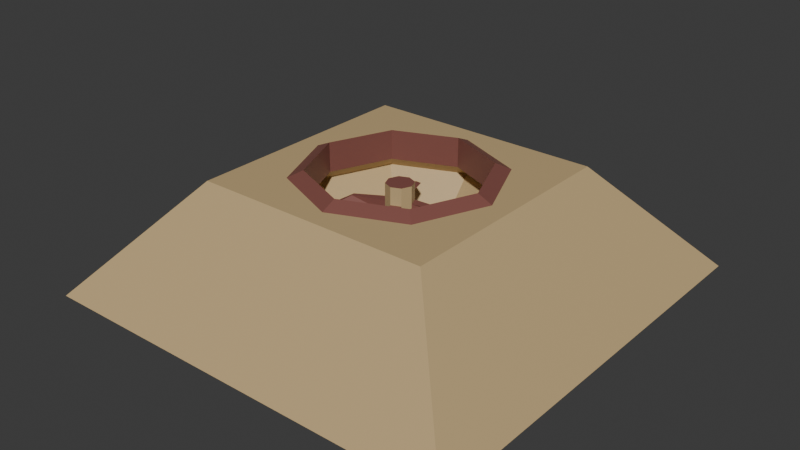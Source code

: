 # Source: Large_Fan.blend  (saved by Blender 5.0.119; exported with 4.5.12 LTS)
import bpy
from mathutils import Matrix  # noqa: F401  (used for matrix-valued properties, if any)

bpy.ops.wm.read_factory_settings(use_empty=True)
scene = bpy.context.scene
scene.name = 'Scene'

# ---- collections
col_collection = bpy.data.collections.new('Collection'); scene.collection.children.link(col_collection)

# ---- materials (node trees are filled in below, after node groups)
mat_material = bpy.data.materials.new('Material')
mat_material.alpha_threshold = 0.0
mat_material.use_backface_culling_lightprobe_volume = False
mat_material.roughness = 0.5
mat_material.line_color = (0.0, 0.0, 0.0, 1.0)
mat_material_001 = bpy.data.materials.new('Material.001')

# ---- material node trees
mat_material.use_nodes = True; mat_material.node_tree.nodes.clear()
_N = mat_material.node_tree.nodes; _L = mat_material.node_tree.links
n0 = _N.new('ShaderNodeOutputMaterial'); n0.name = 'Material Output'; n0.location = (200, 100)
n1 = _N.new('ShaderNodeBsdfPrincipled'); n1.name = 'Principled BSDF'; n1.location = (-200, 100)
n1.inputs[0].default_value = (0.5577, 0.4034, 0.2019, 1.0)
_L.new(n1.outputs[0], n0.inputs[0])
n0.is_active_output = True
mat_material_001.use_nodes = True; mat_material_001.node_tree.nodes.clear()
_N = mat_material_001.node_tree.nodes; _L = mat_material_001.node_tree.links
n0 = _N.new('ShaderNodeBsdfPrincipled'); n0.name = 'Principled BSDF'; n0.location = (-200, 100)
n0.inputs[0].default_value = (0.2259, 0.08052, 0.0652, 1.0)
n1 = _N.new('ShaderNodeOutputMaterial'); n1.name = 'Material Output'; n1.location = (200, 100)
_L.new(n0.outputs[0], n1.inputs[0])
n1.is_active_output = True

# ---- world
world_world = bpy.data.worlds.new('World'); scene.world = world_world
world_world.use_nodes = True; world_world.node_tree.nodes.clear()
_N = world_world.node_tree.nodes; _L = world_world.node_tree.links
n0 = _N.new('ShaderNodeOutputWorld'); n0.name = 'World Output'; n0.location = (200, 100)
n1 = _N.new('ShaderNodeBackground'); n1.name = 'Background'; n1.location = (-200, 100)
n1.inputs[0].default_value = (0.05088, 0.05088, 0.05088, 1.0)
_L.new(n1.outputs[0], n0.inputs[0])
n0.is_active_output = True
world_world.color = (0.05088, 0.05088, 0.05088)
world_world.sun_shadow_jitter_overblur = 0.0

# ---- meshes
me_cube = bpy.data.meshes.new('Cube')
me_cube.from_pydata([(1.0, 1.0, 0.4569), (0.0, 0.8377, 0.1637), (1.803, 1.803, -0.4569), (1.0, -1.0, 0.4569), (0.5923, 0.5923, 0.1637), (1.803, -1.803, -0.4569), (-1.0, 1.0, 0.4569), (0.8377, 0.0, 0.1637), (-1.803, 1.803, -0.4569), (-1.0, -1.0, 0.4569), (0.5923, -0.5923, 0.1637), (-1.803, -1.803, -0.4569), (0.0, -0.8377, 0.1637), (-0.5923, -0.5923, 0.1637), (-0.8377, 0.0, 0.1637), (-0.5923, 0.5923, 0.1637), (-6.925e-09, 0.5739, -0.1574), (0.4058, 0.4058, -0.1574), (0.5739, 2.346e-09, -0.1574), (0.4058, -0.4058, -0.1574), (-6.925e-09, -0.5739, -0.1574), (-0.4058, -0.4058, -0.1574), (-0.5739, 2.346e-09, -0.1574), (-0.4058, 0.4058, -0.1574), (-0.8377, 0.0, 0.4569), (-0.5923, -0.5923, 0.4569), (0.5923, 0.5923, 0.4569), (0.0, 0.8377, 0.4569), (-0.5923, 0.5923, 0.4569), (0.0, -0.8377, 0.4569), (0.8377, 0.0, 0.4569), (0.5923, -0.5923, 0.4569), (5.56e-10, -0.7126, 0.5141), (0.5039, -0.5039, 0.5141), (-0.5039, -0.5039, 0.5141), (-0.7126, -5.56e-10, 0.5141), (-0.5039, 0.5039, 0.5141), (5.56e-10, 0.7126, 0.5141), (0.5039, 0.5039, 0.5141), (0.7126, -5.56e-10, 0.5141), (5.56e-10, 0.7126, 0.2646), (0.5039, 0.5039, 0.2646), (0.7126, -5.56e-10, 0.2646), (0.5039, -0.5039, 0.2646), (5.56e-10, -0.7126, 0.2646), (-0.5039, -0.5039, 0.2646), (-0.7126, -5.56e-10, 0.2646), (-0.5039, 0.5039, 0.2646)], [], [(6, 9, 3, 31, 29, 25, 24, 28), (3, 0, 6, 28, 27, 26, 30, 31), (5, 3, 9, 11), (11, 9, 6, 8), (8, 2, 5, 11), (2, 0, 3, 5), (8, 6, 0, 2), (13, 14, 46, 45), (4, 7, 42, 41), (27, 28, 36, 37), (12, 13, 45, 44), (1, 4, 41, 40), (15, 1, 40, 47), (28, 24, 35, 36), (10, 12, 44, 43), (10, 19, 20, 12), (21, 20, 19, 18, 17, 16, 23, 22), (14, 22, 23, 15), (4, 17, 18, 7), (12, 20, 21, 13), (15, 23, 16, 1), (1, 16, 17, 4), (7, 18, 19, 10), (13, 21, 22, 14), (37, 40, 41, 38), (41, 42, 39, 38), (42, 43, 33, 39), (43, 44, 32, 33), (44, 45, 34, 32), (34, 45, 46, 35), (35, 46, 47, 36), (36, 47, 40, 37), (26, 27, 37, 38), (29, 31, 33, 32), (30, 26, 38, 39), (7, 10, 43, 42), (25, 29, 32, 34), (14, 15, 47, 46), (31, 30, 39, 33), (24, 25, 34, 35)])
me_cube.polygons.foreach_set('material_index', [0, 0, 0, 0, 0, 0, 0, 0, 0, 1, 0, 0, 0, 1, 0, 0, 0, 0, 0, 0, 0, 0, 0, 0, 1, 1, 1, 1, 1, 1, 1, 1, 1, 1, 1, 0, 1, 0, 1, 1])
_uv = me_cube.uv_layers.new(name='UVMap')
_uv.uv.foreach_set('vector', [0.2227, 0.7773, 0.2227, 0.2227, 0.7773, 0.2227, 0.6643, 0.3357, 0.5, 0.2677, 0.3357, 0.3357, 0.2677, 0.5, 0.3357, 0.6643, 0.7773, 0.2227, 0.7773, 0.7773, 0.2227, 0.7773, 0.3357, 0.6643, 0.5, 0.7323, 0.6643, 0.6643, 0.7323, 0.5, 0.6643, 0.3357, 1.0, 0.3497, 0.7773, 0.6032, 0.2227, 0.6032, 0.0, 0.3497, 0.0, 0.3497, 0.2227, 0.6032, 0.7773, 0.6032, 1.0, 0.3497, 0.0, 1.0, 1.0, 1.0, 1.0, 0.0, 0.0, 0.0, 1.0, 0.3497, 0.7773, 0.6032, 0.2227, 0.6032, 0.0, 0.3497, 0.0, 0.3497, 0.2227, 0.6032, 0.7773, 0.6032, 1.0, 0.3497, 0.3357, 0.3357, 0.2677, 0.5, 0.3024, 0.5, 0.3603, 0.3603, 0.6643, 0.6643, 0.7323, 0.5, 0.6976, 0.5, 0.6397, 0.6397, 0.5, 1.0, 0.1464, 0.8536, 0.1992, 0.8008, 0.5, 0.9254, 0.5, 0.2677, 0.3357, 0.3357, 0.3603, 0.3603, 0.5, 0.3024, 0.5, 0.7323, 0.6643, 0.6643, 0.6397, 0.6397, 0.5, 0.6976, 0.3357, 0.6643, 0.5, 0.7323, 0.5, 0.6976, 0.3603, 0.6397, 0.1464, 0.8536, 0.0, 0.5, 0.07463, 0.5, 0.1992, 0.8008, 0.6643, 0.3357, 0.5, 0.2677, 0.5, 0.3024, 0.6397, 0.3603, 0.6643, 0.5218, 0.6125, 0.4328, 0.5, 0.4328, 0.5, 0.5218, 0.3875, 0.3875, 0.5, 0.3409, 0.6125, 0.3875, 0.6591, 0.5, 0.6125, 0.6125, 0.5, 0.6591, 0.3875, 0.6125, 0.3409, 0.5, 0.5, 0.5218, 0.5, 0.4328, 0.6125, 0.4328, 0.6643, 0.5218, 0.6643, 0.5218, 0.6125, 0.4328, 0.5, 0.4328, 0.5, 0.5218, 0.5, 0.5218, 0.5, 0.4328, 0.3875, 0.4328, 0.3357, 0.5218, 0.3357, 0.5218, 0.3875, 0.4328, 0.5, 0.4328, 0.5, 0.5218, 0.5, 0.5218, 0.5, 0.4328, 0.6125, 0.4328, 0.6643, 0.5218, 0.5, 0.5218, 0.5, 0.4328, 0.3875, 0.4328, 0.3357, 0.5218, 0.3357, 0.5218, 0.3875, 0.4328, 0.5, 0.4328, 0.5, 0.5218, 0.5, 0.5458, 0.5, 0.3968, 0.8008, 0.3968, 0.8008, 0.5458, 0.8008, 0.3968, 0.5, 0.3968, 0.5, 0.5458, 0.8008, 0.5458, 0.5, 0.3968, 0.1992, 0.3968, 0.1992, 0.5458, 0.5, 0.5458, 0.8008, 0.3968, 0.5, 0.3968, 0.5, 0.5458, 0.8008, 0.5458, 0.5, 0.3968, 0.1992, 0.3968, 0.1992, 0.5458, 0.5, 0.5458, 0.1992, 0.5458, 0.1992, 0.3968, 0.5, 0.3968, 0.5, 0.5458, 0.5, 0.5458, 0.5, 0.3968, 0.8008, 0.3968, 0.8008, 0.5458, 0.1992, 0.5458, 0.1992, 0.3968, 0.5, 0.3968, 0.5, 0.5458, 0.8536, 0.8536, 0.5, 1.0, 0.5, 0.9254, 0.8008, 0.8008, 0.5, 0.0, 0.8536, 0.1464, 0.8008, 0.1992, 0.5, 0.07463, 1.0, 0.5, 0.8536, 0.8536, 0.8008, 0.8008, 0.9254, 0.5, 0.7323, 0.5, 0.6643, 0.3357, 0.6397, 0.3603, 0.6976, 0.5, 0.1464, 0.1464, 0.5, 0.0, 0.5, 0.07463, 0.1992, 0.1992, 0.2677, 0.5, 0.3357, 0.6643, 0.3603, 0.6397, 0.3024, 0.5, 0.8536, 0.1464, 1.0, 0.5, 0.9254, 0.5, 0.8008, 0.1992, 0.0, 0.5, 0.1464, 0.1464, 0.1992, 0.1992, 0.07463, 0.5])
me_cube.materials.append(mat_material)
me_cube.materials.append(mat_material_001)
me_cube.use_mirror_vertex_groups = False
me_cube.update()
me_cylinder_001 = bpy.data.meshes.new('Cylinder.001')
me_cylinder_001.from_pydata([(-2.629e-09, 0.1128, -0.2926), (-2.629e-09, 0.1128, 0.3857), (0.07974, 0.07974, -0.2926), (0.07974, 0.07974, 0.3857), (0.1128, 0.0, -0.2926), (0.1128, 0.0, 0.3857), (0.07974, -0.07974, -0.2926), (0.07974, -0.07974, 0.3857), (-2.629e-09, -0.1128, -0.2926), (-2.629e-09, -0.1128, 0.3857), (-0.07974, -0.07974, -0.2926), (-0.07974, -0.07974, 0.3857), (-0.1128, 0.0, -0.2926), (-0.1128, 0.0, 0.3857), (-0.07974, 0.07974, -0.2926), (-0.07974, 0.07974, 0.3857), (-2.629e-09, 0.1128, 0.1402), (-2.629e-09, 0.1128, 0.2385), (0.07974, 0.07974, 0.2385), (0.07974, 0.07974, 0.1402), (0.1128, 0.0, 0.2385), (0.1128, 0.0, 0.1402), (0.07974, -0.07974, 0.2385), (0.07974, -0.07974, 0.1402), (-2.629e-09, -0.1128, 0.2385), (-2.629e-09, -0.1128, 0.1402), (-0.07974, -0.07974, 0.2385), (-0.07974, -0.07974, 0.1402), (-0.1128, 0.0, 0.2385), (-0.1128, 0.0, 0.1402), (-0.07974, 0.07974, 0.2385), (-0.07974, 0.07974, 0.1402), (-0.2178, 0.4706, 0.1619), (-0.09938, 0.3752, 0.2168), (0.3644, 0.1338, 0.2168), (0.4483, 0.2605, 0.1619), (0.3752, 0.09938, 0.2168), (0.4706, 0.2178, 0.1619), (0.1338, -0.3644, 0.2168), (0.2605, -0.4483, 0.1619), (0.09938, -0.3752, 0.2168), (0.2178, -0.4706, 0.1619), (-0.3644, -0.1338, 0.2168), (-0.4483, -0.2605, 0.1619), (-0.3752, -0.09938, 0.2168), (-0.4706, -0.2178, 0.1619), (-0.1338, 0.3644, 0.2168), (-0.2605, 0.4483, 0.1619)], [], [(17, 1, 3, 18), (18, 3, 5, 20), (20, 5, 7, 22), (22, 7, 9, 24), (24, 9, 11, 26), (26, 11, 13, 28), (3, 1, 15, 13, 11, 9, 7, 5), (28, 13, 15, 30), (30, 15, 1, 17), (0, 2, 4, 6, 8, 10, 12, 14), (14, 31, 16, 0), (20, 21, 37, 36), (12, 29, 31, 14), (29, 28, 30, 31), (10, 27, 29, 12), (27, 26, 42, 43), (8, 25, 27, 10), (25, 24, 26, 27), (6, 23, 25, 8), (19, 18, 34, 35), (4, 21, 23, 6), (21, 20, 22, 23), (2, 19, 21, 4), (22, 24, 40, 38), (0, 16, 19, 2), (16, 17, 18, 19), (47, 46, 33, 32), (43, 42, 44, 45), (39, 38, 40, 41), (35, 34, 36, 37), (29, 27, 43, 45), (28, 29, 45, 44), (21, 19, 35, 37), (26, 28, 44, 42), (18, 20, 36, 34), (23, 22, 38, 39), (31, 30, 46, 47), (17, 16, 32, 33), (16, 31, 47, 32), (24, 25, 41, 40), (25, 23, 39, 41), (30, 17, 33, 46)])
me_cylinder_001.polygons.foreach_set('material_index', [0, 0, 0, 0, 0, 0, 1, 0, 0, 0, 0, 1, 0, 0, 0, 1, 0, 0, 0, 1, 0, 0, 0, 1, 0, 0, 1, 1, 1, 1, 1, 1, 1, 1, 1, 1, 1, 1, 1, 1, 1, 1])
_uv = me_cylinder_001.uv_layers.new(name='UVMap')
_uv.uv.foreach_set('vector', [1.0, 0.8333, 1.0, 1.0, 0.875, 1.0, 0.875, 0.8333, 0.875, 0.8333, 0.875, 1.0, 0.75, 1.0, 0.75, 0.8333, 0.75, 0.8333, 0.75, 1.0, 0.625, 1.0, 0.625, 0.8333, 0.625, 0.8333, 0.625, 1.0, 0.5, 1.0, 0.5, 0.8333, 0.5, 0.8333, 0.5, 1.0, 0.375, 1.0, 0.375, 0.8333, 0.375, 0.8333, 0.375, 1.0, 0.25, 1.0, 0.25, 0.8333, 0.4197, 0.4197, 0.25, 0.49, 0.08029, 0.4197, 0.01, 0.25, 0.08029, 0.08029, 0.25, 0.01, 0.4197, 0.08029, 0.49, 0.25, 0.25, 0.8333, 0.25, 1.0, 0.125, 1.0, 0.125, 0.8333, 0.125, 0.8333, 0.125, 1.0, 0.0, 1.0, 0.0, 0.8333, 0.75, 0.49, 0.9197, 0.4197, 0.99, 0.25, 0.9197, 0.08029, 0.75, 0.01, 0.5803, 0.08029, 0.51, 0.25, 0.5803, 0.4197, 0.125, 0.5, 0.125, 0.6667, 0.0, 0.6667, 0.0, 0.5, 0.75, 0.8333, 0.75, 0.6667, 0.75, 0.6667, 0.75, 0.8333, 0.25, 0.5, 0.25, 0.6667, 0.125, 0.6667, 0.125, 0.5, 0.25, 0.6667, 0.25, 0.8333, 0.125, 0.8333, 0.125, 0.6667, 0.375, 0.5, 0.375, 0.6667, 0.25, 0.6667, 0.25, 0.5, 0.375, 0.6667, 0.375, 0.8333, 0.375, 0.8333, 0.375, 0.6667, 0.5, 0.5, 0.5, 0.6667, 0.375, 0.6667, 0.375, 0.5, 0.5, 0.6667, 0.5, 0.8333, 0.375, 0.8333, 0.375, 0.6667, 0.625, 0.5, 0.625, 0.6667, 0.5, 0.6667, 0.5, 0.5, 0.875, 0.6667, 0.875, 0.8333, 0.875, 0.8333, 0.875, 0.6667, 0.75, 0.5, 0.75, 0.6667, 0.625, 0.6667, 0.625, 0.5, 0.75, 0.6667, 0.75, 0.8333, 0.625, 0.8333, 0.625, 0.6667, 0.875, 0.5, 0.875, 0.6667, 0.75, 0.6667, 0.75, 0.5, 0.625, 0.8333, 0.5, 0.8333, 0.5, 0.8333, 0.625, 0.8333, 1.0, 0.5, 1.0, 0.6667, 0.875, 0.6667, 0.875, 0.5, 1.0, 0.6667, 1.0, 0.8333, 0.875, 0.8333, 0.875, 0.6667, 0.125, 0.6667, 0.125, 0.8333, 0.0, 0.8333, 0.0, 0.6667, 0.375, 0.6667, 0.375, 0.8333, 0.25, 0.8333, 0.25, 0.6667, 0.625, 0.6667, 0.625, 0.8333, 0.5, 0.8333, 0.5, 0.6667, 0.875, 0.6667, 0.875, 0.8333, 0.75, 0.8333, 0.75, 0.6667, 0.25, 0.6667, 0.375, 0.6667, 0.375, 0.6667, 0.25, 0.6667, 0.25, 0.8333, 0.25, 0.6667, 0.25, 0.6667, 0.25, 0.8333, 0.75, 0.6667, 0.875, 0.6667, 0.875, 0.6667, 0.75, 0.6667, 0.375, 0.8333, 0.25, 0.8333, 0.25, 0.8333, 0.375, 0.8333, 0.875, 0.8333, 0.75, 0.8333, 0.75, 0.8333, 0.875, 0.8333, 0.625, 0.6667, 0.625, 0.8333, 0.625, 0.8333, 0.625, 0.6667, 0.125, 0.6667, 0.125, 0.8333, 0.125, 0.8333, 0.125, 0.6667, 1.0, 0.8333, 1.0, 0.6667, 1.0, 0.6667, 1.0, 0.8333, 0.0, 0.6667, 0.125, 0.6667, 0.125, 0.6667, 0.0, 0.6667, 0.5, 0.8333, 0.5, 0.6667, 0.5, 0.6667, 0.5, 0.8333, 0.5, 0.6667, 0.625, 0.6667, 0.625, 0.6667, 0.5, 0.6667, 0.125, 0.8333, 0.0, 0.8333, 0.0, 0.8333, 0.125, 0.8333])
me_cylinder_001.materials.append(mat_material)
me_cylinder_001.materials.append(mat_material_001)
me_cylinder_001.update()

# ---- objects
ob_cube = bpy.data.objects.new('Cube', me_cube)
ob_cylinder = bpy.data.objects.new('Cylinder', me_cylinder_001)

# ---- transforms, parenting, visibility, modifiers, constraints
ob_cube.location = (0.0, 0.0, 0.0)
ob_cube.lock_rotations_4d = False
ob_cube.empty_display_type = 'ARROWS'
ob_cube.lineart.crease_threshold = 0.0
ob_cylinder.location = (0.0, 0.0, 0.0)

# ---- collection membership
col_collection.objects.link(ob_cube)
col_collection.objects.link(ob_cylinder)

# ---- scene / render settings (as saved in the file)
scene.frame_start = 1; scene.frame_end = 250; scene.frame_set(1)
scene.render.engine = 'BLENDER_EEVEE_NEXT'
scene.render.bake_bias = 0.0
scene.render.bake_samples = 0
scene.cycles.sampling_pattern = 'TABULATED_SOBOL'
scene.eevee.use_volume_custom_range = False
bpy.context.view_layer.update()

# ---- added for rendering (the .blend has no active camera and no usable light): camera, sun
cam_auto = bpy.data.cameras.new('AutoCamera')
cam_auto.lens = 50.0
cam_auto.sensor_width = 36.0
cam_auto.clip_end = 1000.0
ob_auto_camera = bpy.data.objects.new('AutoCamera', cam_auto)
scene.collection.objects.link(ob_auto_camera)
ob_auto_camera.location = (4.80294, -5.76352, 3.87093)
ob_auto_camera.rotation_euler = (1.09748, -7.21219e-08, 0.694738)
scene.camera = ob_auto_camera
light_auto_sun = bpy.data.lights.new('AutoSun', 'SUN')
light_auto_sun.energy = 3.0
light_auto_sun.angle = 0.0523599
ob_auto_sun = bpy.data.objects.new('AutoSun', light_auto_sun)
scene.collection.objects.link(ob_auto_sun)
ob_auto_sun.rotation_euler = (0.872665, 0.174533, 0.523599)
bpy.context.view_layer.update()
